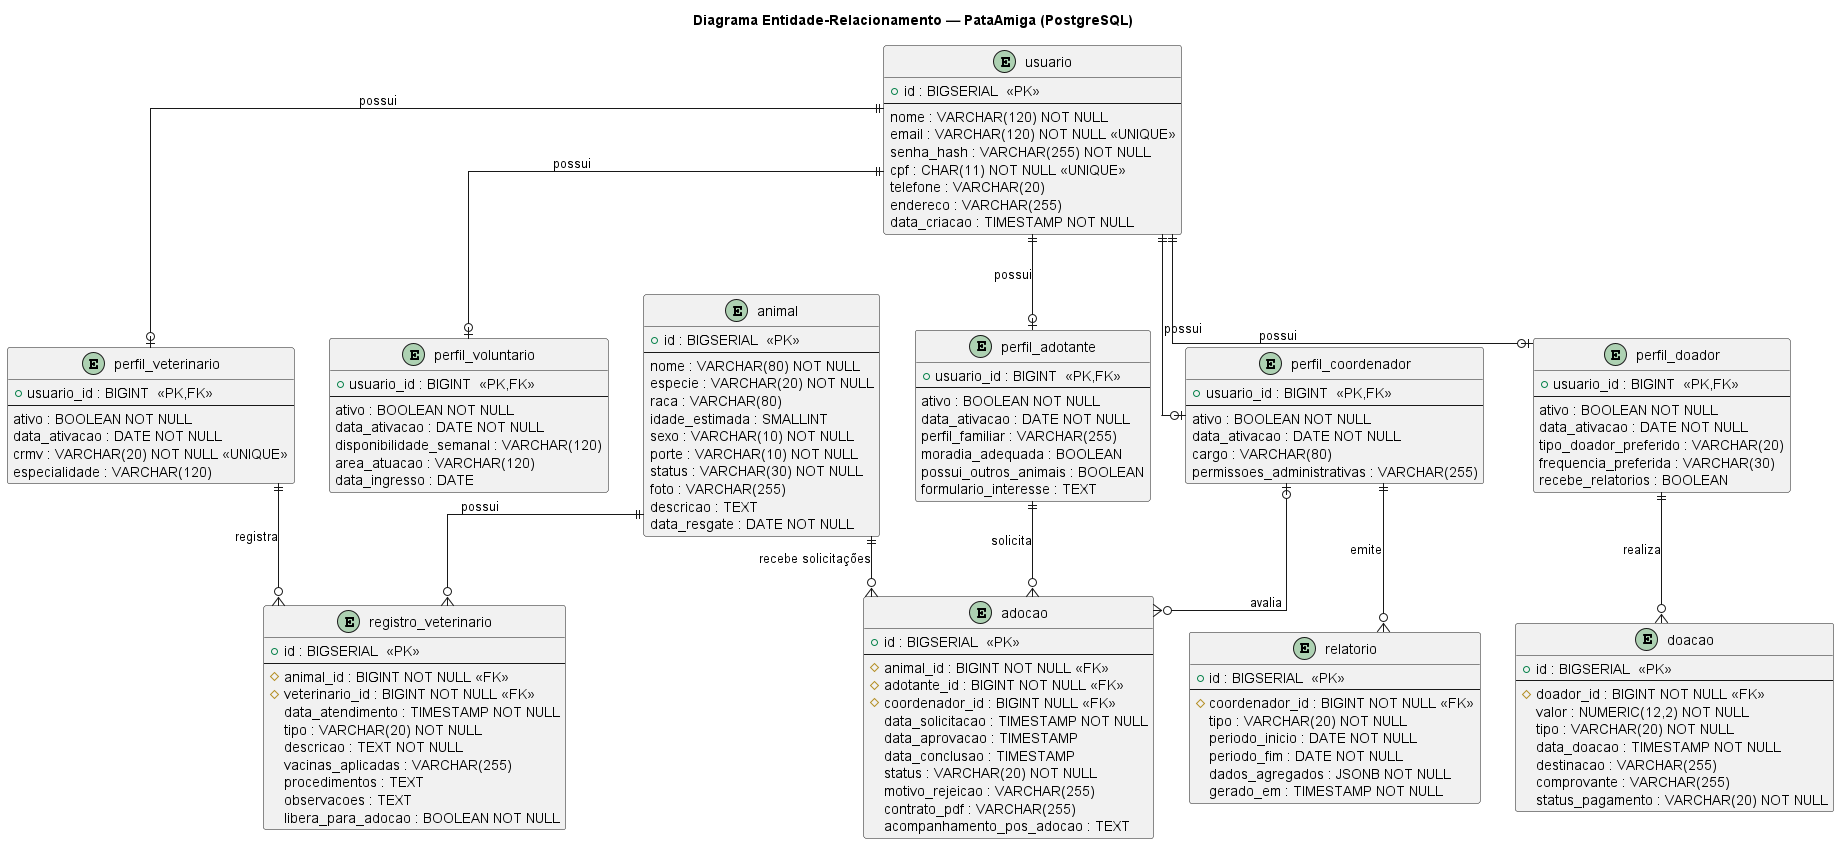

The diagram above was rendered by PlantUML. Its source (embedded in the PNG):
@startuml 17-entidade-relacionamento
' PataAmiga — Diagrama Entidade-Relacionamento (seção 4)
' Esquema relacional do PostgreSQL espelhando o Diagrama de Classes (09-classes.puml).
' Aplica a "Abordagem C": tabela usuario base + 5 tabelas de perfil 1:1 opcionais (FK = PK).

title Diagrama Entidade-Relacionamento — PataAmiga (PostgreSQL)

skinparam shadowing false
skinparam linetype ortho
skinparam entity {
    BackgroundColor #FDFDFD
    BorderColor #555555
    ArrowColor #555555
}

' ============================================================
'  USUÁRIO BASE + PERFIS 1:1 (Abordagem C)
' ============================================================

entity usuario {
    + id : BIGSERIAL  <<PK>>
    --
    nome : VARCHAR(120) NOT NULL
    email : VARCHAR(120) NOT NULL <<UNIQUE>>
    senha_hash : VARCHAR(255) NOT NULL
    cpf : CHAR(11) NOT NULL <<UNIQUE>>
    telefone : VARCHAR(20)
    endereco : VARCHAR(255)
    data_criacao : TIMESTAMP NOT NULL
}

entity perfil_adotante {
    + usuario_id : BIGINT  <<PK,FK>>
    --
    ativo : BOOLEAN NOT NULL
    data_ativacao : DATE NOT NULL
    perfil_familiar : VARCHAR(255)
    moradia_adequada : BOOLEAN
    possui_outros_animais : BOOLEAN
    formulario_interesse : TEXT
}

entity perfil_doador {
    + usuario_id : BIGINT  <<PK,FK>>
    --
    ativo : BOOLEAN NOT NULL
    data_ativacao : DATE NOT NULL
    tipo_doador_preferido : VARCHAR(20)
    frequencia_preferida : VARCHAR(30)
    recebe_relatorios : BOOLEAN
}

entity perfil_voluntario {
    + usuario_id : BIGINT  <<PK,FK>>
    --
    ativo : BOOLEAN NOT NULL
    data_ativacao : DATE NOT NULL
    disponibilidade_semanal : VARCHAR(120)
    area_atuacao : VARCHAR(120)
    data_ingresso : DATE
}

entity perfil_veterinario {
    + usuario_id : BIGINT  <<PK,FK>>
    --
    ativo : BOOLEAN NOT NULL
    data_ativacao : DATE NOT NULL
    crmv : VARCHAR(20) NOT NULL <<UNIQUE>>
    especialidade : VARCHAR(120)
}

entity perfil_coordenador {
    + usuario_id : BIGINT  <<PK,FK>>
    --
    ativo : BOOLEAN NOT NULL
    data_ativacao : DATE NOT NULL
    cargo : VARCHAR(80)
    permissoes_administrativas : VARCHAR(255)
}

' ============================================================
'  ANIMAL E PRONTUÁRIO
' ============================================================

entity animal {
    + id : BIGSERIAL  <<PK>>
    --
    nome : VARCHAR(80) NOT NULL
    especie : VARCHAR(20) NOT NULL
    raca : VARCHAR(80)
    idade_estimada : SMALLINT
    sexo : VARCHAR(10) NOT NULL
    porte : VARCHAR(10) NOT NULL
    status : VARCHAR(30) NOT NULL
    foto : VARCHAR(255)
    descricao : TEXT
    data_resgate : DATE NOT NULL
}

entity registro_veterinario {
    + id : BIGSERIAL  <<PK>>
    --
    # animal_id : BIGINT NOT NULL <<FK>>
    # veterinario_id : BIGINT NOT NULL <<FK>>
    data_atendimento : TIMESTAMP NOT NULL
    tipo : VARCHAR(20) NOT NULL
    descricao : TEXT NOT NULL
    vacinas_aplicadas : VARCHAR(255)
    procedimentos : TEXT
    observacoes : TEXT
    libera_para_adocao : BOOLEAN NOT NULL
}

' ============================================================
'  ADOÇÃO
' ============================================================

entity adocao {
    + id : BIGSERIAL  <<PK>>
    --
    # animal_id : BIGINT NOT NULL <<FK>>
    # adotante_id : BIGINT NOT NULL <<FK>>
    # coordenador_id : BIGINT NULL <<FK>>
    data_solicitacao : TIMESTAMP NOT NULL
    data_aprovacao : TIMESTAMP
    data_conclusao : TIMESTAMP
    status : VARCHAR(20) NOT NULL
    motivo_rejeicao : VARCHAR(255)
    contrato_pdf : VARCHAR(255)
    acompanhamento_pos_adocao : TEXT
}

' ============================================================
'  DOAÇÕES E RELATÓRIOS
' ============================================================

entity doacao {
    + id : BIGSERIAL  <<PK>>
    --
    # doador_id : BIGINT NOT NULL <<FK>>
    valor : NUMERIC(12,2) NOT NULL
    tipo : VARCHAR(20) NOT NULL
    data_doacao : TIMESTAMP NOT NULL
    destinacao : VARCHAR(255)
    comprovante : VARCHAR(255)
    status_pagamento : VARCHAR(20) NOT NULL
}

entity relatorio {
    + id : BIGSERIAL  <<PK>>
    --
    # coordenador_id : BIGINT NOT NULL <<FK>>
    tipo : VARCHAR(20) NOT NULL
    periodo_inicio : DATE NOT NULL
    periodo_fim : DATE NOT NULL
    dados_agregados : JSONB NOT NULL
    gerado_em : TIMESTAMP NOT NULL
}

' ============================================================
'  RELACIONAMENTOS
' ============================================================

' Usuario 1 ─ 0..1 Perfis (Abordagem C: PK do perfil = FK para usuario)
usuario ||--o| perfil_adotante     : "possui"
usuario ||--o| perfil_doador       : "possui"
usuario ||--o| perfil_voluntario   : "possui"
usuario ||--o| perfil_veterinario  : "possui"
usuario ||--o| perfil_coordenador  : "possui"

' Animal e Prontuário
animal             ||--o{ registro_veterinario : "possui"
perfil_veterinario ||--o{ registro_veterinario : "registra"

' Adoção
animal             ||--o{ adocao : "recebe solicitações"
perfil_adotante    ||--o{ adocao : "solicita"
perfil_coordenador |o--o{ adocao : "avalia"

' Doações e Relatórios
perfil_doador      ||--o{ doacao    : "realiza"
perfil_coordenador ||--o{ relatorio : "emite"

@enduml